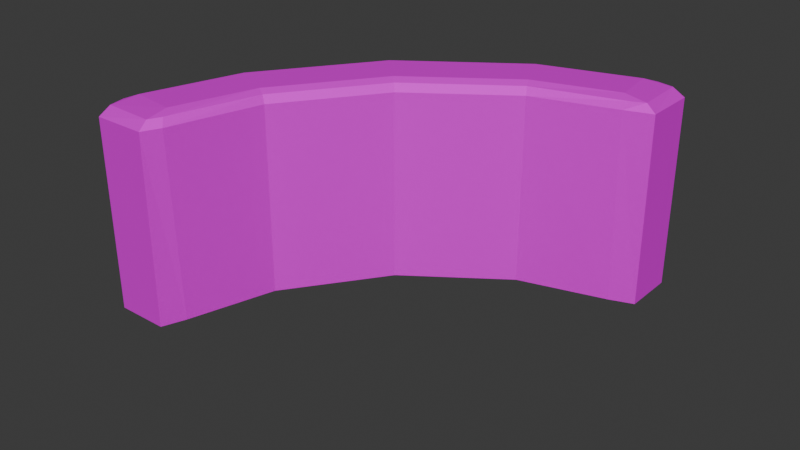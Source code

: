 # Source: hedge_2mx6m_curved_10x10m.blend  (saved by Blender 4.0.36; exported with 4.5.12 LTS)
import bpy
from mathutils import Matrix  # noqa: F401  (used for matrix-valued properties, if any)

bpy.ops.wm.read_factory_settings(use_empty=True)
scene = bpy.context.scene
scene.name = 'Scene'

# ---- collections
col_collection = bpy.data.collections.new('Collection'); scene.collection.children.link(col_collection)

# ---- images (referenced by path relative to the original .blend; pixels are not part of the script)
import os
ASSET_DIR = os.environ.get("B2B_ASSET_DIR", "")  # directory of the original .blend (textures are referenced by path, not embedded)
HERE = os.path.dirname(os.path.abspath(__file__))  # packed textures are extracted next to this script under _unpacked/

def load_image(name, relpath, width, height, colorspace="sRGB"):
    """Load a texture the original file referenced (path relative to the .blend, or extracted next to this script)."""
    p = next((c for c in (os.path.join(HERE, relpath), os.path.join(ASSET_DIR, relpath)) if relpath and os.path.exists(c)), "")
    if p:
        img = bpy.data.images.load(p, check_existing=True)
        img.name = name
    else:  # same state as the original file: an image datablock whose file is absent (Cycles renders it pink)
        img = bpy.data.images.new(name, width, height)
        img.source = "FILE"
        img.filepath = "//" + (relpath or name)
    img.colorspace_settings.name = colorspace
    return img
img_hedge_albedo_png = load_image('hedge_albedo.png', 'hedge_albedo.png', 1024, 1024, 'sRGB')

# ---- materials (node trees are filled in below, after node groups)
mat_hedge = bpy.data.materials.new('Hedge')
mat_hedge.alpha_threshold = 0.0
mat_hedge.use_transparent_shadow = False
mat_hedge.roughness = 0.5
mat_hedge.line_color = (0.0, 0.0, 0.0, 1.0)

# ---- material node trees
mat_hedge.use_nodes = True; mat_hedge.node_tree.nodes.clear()
_N = mat_hedge.node_tree.nodes; _L = mat_hedge.node_tree.links
n0 = _N.new('ShaderNodeOutputMaterial'); n0.name = 'Material Output'; n0.location = (300, 300)
n1 = _N.new('ShaderNodeBsdfPrincipled'); n1.name = 'Principled BSDF'; n1.location = (10, 300)
n1.inputs[1].default_value = 0.7617
n1.inputs[2].default_value = 0.8368
n1.inputs[3].default_value = 1.45
n2 = _N.new('ShaderNodeTexImage'); n2.name = 'Image Texture'; n2.location = (-280, 280)
n2.image = img_hedge_albedo_png
n2.interpolation = 'Closest'
_L.new(n1.outputs[0], n0.inputs[0])
_L.new(n2.outputs[0], n1.inputs[0])
n0.is_active_output = True

# ---- world
world_world = bpy.data.worlds.new('World'); scene.world = world_world
world_world.use_nodes = True; world_world.node_tree.nodes.clear()
_N = world_world.node_tree.nodes; _L = world_world.node_tree.links
n0 = _N.new('ShaderNodeOutputWorld'); n0.name = 'World Output'; n0.location = (300, 300)
n1 = _N.new('ShaderNodeBackground'); n1.name = 'Background'; n1.location = (10, 300)
n1.inputs[0].default_value = (0.05088, 0.05088, 0.05088, 1.0)
_L.new(n1.outputs[0], n0.inputs[0])
n0.is_active_output = True
world_world.color = (0.05088, 0.05088, 0.05088)
world_world.use_sun_shadow = False
world_world.sun_shadow_jitter_overblur = 0.0

# ---- meshes
me_cube_001 = bpy.data.meshes.new('Cube.001')
me_cube_001.from_pydata([(5.003, -0.777, 2.384e-07), (4.746, -0.972, 2.384e-07), (0.003049, -0.497, 2.384e-07), (0.003049, -0.497, 5.65), (0.2605, -0.972, 2.384e-07), (0.003049, -0.777, 2.384e-07), (5.003, -0.497, 0.003259), (5.003, -0.497, 5.65), (4.746, 0.978, 2.384e-07), (5.003, 0.783, 2.384e-07), (0.003049, 0.003049, 2.384e-07), (0.003049, 0.003049, 5.65), (0.003049, 0.783, 2.384e-07), (0.2605, 0.978, 2.384e-07), (5.003, 0.003049, 0.003259), (5.003, 0.003049, 5.65), (4.662, -0.6555, 6.0), (4.703, -0.997, 5.659), (4.762, -0.897, 5.9), (5.003, 0.503, 5.65), (5.003, -0.797, 5.659), (4.903, -0.7555, 5.9), (5.003, 0.503, 0.003259), (0.003049, -0.797, 5.659), (0.103, -0.7555, 5.9), (0.3445, -0.6555, 6.0), (0.203, -0.997, 5.659), (0.2445, -0.897, 5.9), (4.662, 0.6616, 6.0), (5.003, 0.803, 5.659), (4.903, 0.7616, 5.9), (0.003049, 0.503, 5.65), (4.703, 1.003, 5.659), (4.762, 0.903, 5.9), (0.003049, 0.503, 2.384e-07), (0.153, 1.003, 5.659), (0.2445, 0.903, 5.9), (0.3445, 0.6616, 6.0), (0.003049, 0.803, 5.659), (0.103, 0.7616, 5.9), (1.253, 0.6616, 6.0), (1.253, 0.003049, 0.0008149), (1.253, 0.003049, 5.65), (1.253, -0.972, 2.384e-07), (1.253, 0.978, 2.384e-07), (1.253, -0.497, 0.0008149), (1.253, -0.497, 5.65), (1.253, -0.6555, 6.0), (1.253, -0.897, 5.9), (1.253, -0.997, 5.659), (1.253, 0.503, 5.65), (1.253, 1.003, 5.659), (1.253, 0.903, 5.9), (1.253, 0.503, 0.0008149), (2.503, 0.6616, 6.0), (2.503, 0.003049, 5.65), (2.503, 0.978, 2.384e-07), (2.503, -0.497, 0.00163), (2.503, -0.897, 5.9), (2.503, -0.997, 5.659), (2.503, 0.903, 5.9), (2.503, 0.503, 0.00163), (2.503, 0.003049, 0.00163), (2.503, -0.972, 2.384e-07), (2.503, -0.497, 5.65), (2.503, -0.6555, 6.0), (2.503, 0.503, 5.65), (2.503, 1.003, 5.659), (3.753, 0.6616, 6.0), (3.753, 0.003049, 5.65), (3.753, 0.978, 2.384e-07), (3.753, -0.497, 0.002444), (3.753, -0.897, 5.9), (3.753, -0.997, 5.659), (3.753, 0.903, 5.9), (3.753, 0.503, 0.002444), (3.753, 0.003049, 0.002444), (3.753, -0.972, 2.384e-07), (3.753, -0.497, 5.65), (3.753, -0.6555, 6.0), (3.753, 0.503, 5.65), (3.753, 1.003, 5.659)], [], [(23, 5, 4, 26), (35, 13, 12, 38), (9, 29, 20, 0), (68, 79, 16, 28), (29, 9, 8, 32), (43, 49, 26, 4), (5, 23, 38, 12), (42, 41, 10, 11), (70, 81, 32, 8), (50, 53, 34, 31), (16, 18, 21), (21, 18, 17, 20), (25, 24, 27), (27, 24, 23, 26), (37, 36, 39), (39, 36, 35, 38), (28, 30, 33), (33, 30, 29, 32), (47, 25, 27, 48), (48, 27, 26, 49), (28, 16, 21, 30), (30, 21, 20, 29), (51, 35, 36, 52), (52, 36, 37, 40), (38, 23, 24, 39), (39, 24, 25, 37), (0, 20, 17, 1), (46, 45, 2, 3), (67, 51, 52, 60), (66, 61, 53, 50), (58, 48, 49, 59), (65, 47, 48, 58), (64, 57, 45, 46), (13, 35, 51, 44), (63, 59, 49, 43), (55, 62, 41, 42), (37, 25, 47, 40), (60, 52, 40, 54), (80, 75, 61, 66), (81, 67, 60, 74), (77, 73, 59, 63), (72, 58, 59, 73), (79, 65, 58, 72), (78, 71, 57, 64), (44, 51, 67, 56), (69, 76, 62, 55), (40, 47, 65, 54), (74, 60, 54, 68), (19, 22, 75, 80), (32, 81, 74, 33), (1, 17, 73, 77), (18, 72, 73, 17), (16, 79, 72, 18), (7, 6, 71, 78), (56, 67, 81, 70), (15, 14, 76, 69), (54, 65, 79, 68), (33, 74, 68, 28)])
_uv = me_cube_001.uv_layers.new(name='UVMap')
_uv.uv.foreach_set('vector', [2.211, 0.8094, 2.211, -0.6053, 2.018, -0.6053, 2.061, 0.8094, 2.098, 0.8094, 2.018, -0.6053, 2.211, -0.6053, 2.211, 0.8094, 0.9274, -0.6053, 0.9424, 0.8094, -0.2576, 0.8094, -0.2426, -0.6053, 0.5894, -0.6889, 0.09547, -0.6889, 0.09547, -1.597, 0.5894, -1.598, -1.539, 0.8094, -1.539, -0.6053, -1.346, -0.6053, -1.314, 0.8094, 1.273, -0.6053, 1.273, 0.8094, 2.061, 0.8094, 2.018, -0.6053, -0.2426, -0.6053, -0.2576, 0.8094, 0.9424, 0.8094, 0.9274, -0.6053, 0.1501, 1.296, 0.1501, -0.1167, 1.088, -0.1169, 1.088, 1.296, -0.6018, -0.6053, -0.6018, 0.8094, -1.314, 0.8094, -1.346, -0.6053, 1.462, 1.54, 1.462, 0.1274, 2.399, 0.1272, 2.399, 1.54, -0.1515, -0.5182, -0.3326, -0.5682, -0.2265, -0.6389, -1.464, 0.8697, -1.358, 0.8697, -1.314, 0.8094, -1.539, 0.8094, -0.1515, 1.64, -0.2265, 1.761, -0.3326, 1.69, 2.03, 0.8697, 2.136, 0.8697, 2.211, 0.8094, 2.061, 0.8094, 0.8364, 1.64, 1.017, 1.69, 0.9114, 1.761, 0.9114, 0.8697, 1.017, 0.8697, 1.092, 0.8094, 0.9424, 0.8094, 0.8364, -0.5182, 0.9114, -0.6389, 1.017, -0.5682, -1.358, 0.8697, -1.464, 0.8697, -1.539, 0.8094, -1.314, 0.8094, -0.1515, 1.186, -0.1515, 1.64, -0.3326, 1.69, -0.3326, 1.186, 1.273, 0.8697, 2.03, 0.8697, 2.061, 0.8094, 1.273, 0.8094, 0.5894, -1.598, 0.09547, -1.597, 0.05797, -1.839, 0.6269, -1.839, 0.6269, 1.796, 0.05797, 1.796, 0.04244, 1.554, 0.6424, 1.554, 1.273, 0.8094, 2.098, 0.8094, 2.03, 0.8697, 1.273, 0.8697, 1.017, 1.186, 1.017, 1.69, 0.8364, 1.64, 0.8364, 1.186, 0.6424, 1.554, 0.04244, 1.554, 0.05797, 1.796, 0.6269, 1.796, 0.6269, 2.961, 0.05797, 2.961, 0.09547, 2.72, 0.5894, 2.72, -1.539, -0.6053, -1.539, 0.8094, -1.314, 0.8094, -1.346, -0.6053, 2.815, 1.254, 2.815, -0.1586, 3.752, -0.1588, 3.752, 1.254, 0.3357, 0.8094, 1.273, 0.8094, 1.273, 0.8697, 0.3357, 0.8697, 0.5241, 1.54, 0.5241, 0.1276, 1.462, 0.1274, 1.462, 1.54, 0.3357, 0.8697, 1.273, 0.8697, 1.273, 0.8094, 0.3357, 0.8094, -0.1515, 0.5611, -0.1515, 1.186, -0.3326, 1.186, -0.3326, 0.5611, 1.877, 1.254, 1.877, -0.1584, 2.815, -0.1586, 2.815, 1.254, 2.018, -0.6053, 2.098, 0.8094, 1.273, 0.8094, 1.273, -0.6053, 0.3357, -0.6053, 0.3357, 0.8094, 1.273, 0.8094, 1.273, -0.6053, -0.7874, 1.296, -0.7874, -0.1165, 0.1501, -0.1167, 0.1501, 1.296, 0.5894, 2.72, 0.09547, 2.72, 0.09547, 1.811, 0.5894, 1.811, 1.017, 0.5611, 1.017, 1.186, 0.8364, 1.186, 0.8364, 0.5611, -0.4134, 1.54, -0.4134, 0.1278, 0.5241, 0.1276, 0.5241, 1.54, -0.6018, 0.8094, 0.3357, 0.8094, 0.3357, 0.8697, -0.6018, 0.8697, -0.6018, -0.6053, -0.6018, 0.8094, 0.3357, 0.8094, 0.3357, -0.6053, -0.6018, 0.8697, 0.3357, 0.8697, 0.3357, 0.8094, -0.6018, 0.8094, -0.1515, -0.06392, -0.1515, 0.5611, -0.3326, 0.5611, -0.3326, -0.06392, 0.9399, 1.254, 0.9399, -0.1582, 1.877, -0.1584, 1.877, 1.254, 1.273, -0.6053, 1.273, 0.8094, 0.3357, 0.8094, 0.3357, -0.6053, -1.725, 1.296, -1.725, -0.1163, -0.7874, -0.1165, -0.7874, 1.296, 0.5894, 1.811, 0.09547, 1.811, 0.09547, 0.5611, 0.5894, 0.5611, 1.017, -0.06392, 1.017, 0.5611, 0.8364, 0.5611, 0.8364, -0.06392, -1.351, 1.54, -1.351, 0.128, -0.4134, 0.1278, -0.4134, 1.54, -1.314, 0.8094, -0.6018, 0.8094, -0.6018, 0.8697, -1.358, 0.8697, -1.346, -0.6053, -1.314, 0.8094, -0.6018, 0.8094, -0.6018, -0.6053, -1.358, 0.8697, -0.6018, 0.8697, -0.6018, 0.8094, -1.314, 0.8094, -0.1515, -0.5182, -0.1515, -0.06392, -0.3326, -0.06392, -0.3326, -0.5682, 0.002412, 1.254, 0.002412, -0.158, 0.9399, -0.1582, 0.9399, 1.254, 0.3357, -0.6053, 0.3357, 0.8094, -0.6018, 0.8094, -0.6018, -0.6053, -2.662, 1.296, -2.662, -0.1161, -1.725, -0.1163, -1.725, 1.296, 0.5894, 0.5611, 0.09547, 0.5611, 0.09547, -0.6889, 0.5894, -0.6889, 1.017, -0.5682, 1.017, -0.06392, 0.8364, -0.06392, 0.8364, -0.5182])
me_cube_001.materials.append(mat_hedge)
me_cube_001.update()

# ---- curves / text
cu_beziercurve = bpy.data.curves.new('BezierCurve', 'CURVE')
cu_beziercurve.dimensions = '3D'
_sp = cu_beziercurve.splines.new('BEZIER'); _sp.bezier_points.add(1)
_sp.bezier_points.foreach_set('co', [0.0, 0.0, 0.0, 10.0, 10.0, 0.0])
_sp.bezier_points.foreach_set('handle_left', [0.0, -0.7071, 0.0, 5.0, 10.0, 0.0])
_sp.bezier_points.foreach_set('handle_right', [0.0, 5.0, 0.0, 11.0, 10.0, 0.0])
for _p, _l, _r in zip(_sp.bezier_points, ['ALIGNED', 'ALIGNED'], ['ALIGNED', 'ALIGNED']): _p.handle_left_type = _l; _p.handle_right_type = _r
_sp.order_u = 0
_sp.order_v = 0
cu_beziercurve.use_path = True
cu_beziercurve.use_stretch = True
cu_beziercurve.use_deform_bounds = True
cu_beziercurve.fill_mode = 'FULL'

# ---- objects
ob_cube = bpy.data.objects.new('Cube', me_cube_001)
ob_beziercurve = bpy.data.objects.new('BezierCurve', cu_beziercurve)

# ---- transforms, parenting, visibility, modifiers, constraints
ob_cube.location = (0.0, 0.0, 0.0)
_m = ob_cube.modifiers.new('Curve', 'CURVE')
_m.object = ob_beziercurve
ob_beziercurve.location = (0.0, 0.0, 0.0)

# ---- collection membership
col_collection.objects.link(ob_cube)
col_collection.objects.link(ob_beziercurve)

# ---- scene / render settings (as saved in the file)
scene.frame_start = 1; scene.frame_end = 250; scene.frame_set(1)
scene.render.engine = 'BLENDER_EEVEE_NEXT'
scene.cycles.sampling_pattern = 'TABULATED_SOBOL'
bpy.context.view_layer.update()

# ---- added for rendering (the .blend has no active camera and no usable light): camera, sun
cam_auto = bpy.data.cameras.new('AutoCamera')
cam_auto.lens = 50.0
cam_auto.sensor_width = 36.0
cam_auto.clip_end = 1000.0
ob_auto_camera = bpy.data.objects.new('AutoCamera', cam_auto)
scene.collection.objects.link(ob_auto_camera)
ob_auto_camera.location = (21.9849, -15.3818, 16.0879)
ob_auto_camera.rotation_euler = (1.09748, -7.21219e-08, 0.694738)
scene.camera = ob_auto_camera
light_auto_sun = bpy.data.lights.new('AutoSun', 'SUN')
light_auto_sun.energy = 3.0
light_auto_sun.angle = 0.0523599
ob_auto_sun = bpy.data.objects.new('AutoSun', light_auto_sun)
scene.collection.objects.link(ob_auto_sun)
ob_auto_sun.rotation_euler = (0.872665, 0.174533, 0.523599)
bpy.context.view_layer.update()
